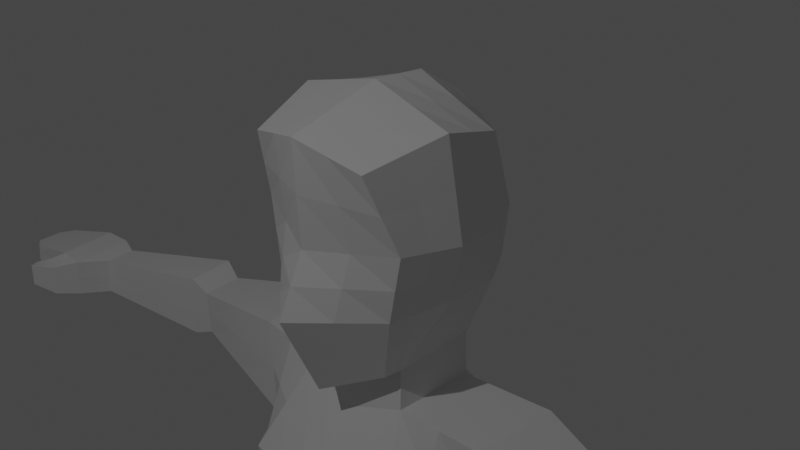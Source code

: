 # Source: Main_Character.blend  (saved by Blender 2.81.16; exported with 4.5.12 LTS)
import bpy
from mathutils import Matrix  # noqa: F401  (used for matrix-valued properties, if any)

bpy.ops.wm.read_factory_settings(use_empty=True)
scene = bpy.context.scene
scene.name = 'Scene'

# ---- collections
col_collection = bpy.data.collections.new('Collection'); scene.collection.children.link(col_collection)

# ---- materials (node trees are filled in below, after node groups)
mat_material = bpy.data.materials.new('Material')
mat_material.alpha_threshold = 0.0
mat_material.use_transparent_shadow = False
mat_material.line_color = (0.0, 0.0, 0.0, 1.0)

# ---- material node trees
mat_material.use_nodes = True; mat_material.node_tree.nodes.clear()
_N = mat_material.node_tree.nodes; _L = mat_material.node_tree.links
n0 = _N.new('ShaderNodeOutputMaterial'); n0.name = 'Material Output'; n0.location = (300, 300)
n1 = _N.new('ShaderNodeBsdfPrincipled'); n1.name = 'Principled BSDF'; n1.location = (10, 300)
n1.distribution = 'GGX'
n1.subsurface_method = 'BURLEY'
n1.inputs[2].default_value = 0.4
n1.inputs[3].default_value = 1.45
n1.inputs[27].default_value = (0.0, 0.0, 0.0, 1.0)
n1.inputs[28].default_value = 1.0
_L.new(n1.outputs[0], n0.inputs[0])
n0.is_active_output = True

# ---- world
world_world = bpy.data.worlds.new('World'); scene.world = world_world
world_world.use_nodes = True; world_world.node_tree.nodes.clear()
_N = world_world.node_tree.nodes; _L = world_world.node_tree.links
n0 = _N.new('ShaderNodeOutputWorld'); n0.name = 'World Output'; n0.location = (300, 300)
n1 = _N.new('ShaderNodeBackground'); n1.name = 'Background'; n1.location = (10, 300)
n1.inputs[0].default_value = (0.05088, 0.05088, 0.05088, 1.0)
_L.new(n1.outputs[0], n0.inputs[0])
n0.is_active_output = True
world_world.color = (0.05088, 0.05088, 0.05088)
world_world.use_sun_shadow = False
world_world.sun_shadow_jitter_overblur = 0.0

# ---- cameras
cam_camera = bpy.data.cameras.new('Camera')
cam_camera.clip_end = 100.0
cam_camera.ortho_scale = 7.314

# ---- lights
light_light = bpy.data.lights.new('Light', 'POINT')
light_light.transmission_factor = 0.0
light_light.energy = 1000.0
light_light.shadow_soft_size = 0.1
light_light.shadow_maximum_resolution = 0.006
light_light.use_absolute_resolution = True

# ---- meshes
me_cube = bpy.data.meshes.new('Cube')
me_cube.from_pydata([(0.6137, 0.7224, 0.9344), (0.5107, 0.5324, -1.086), (0.747, -1.151, 1.064), (0.5875, -0.7529, -1.287), (0.0, 0.6591, -1.136), (0.0, -1.32, 1.254), (0.0, -1.115, -1.551), (0.0, 0.824, 1.192), (0.7899, 0.7757, 0.1968), (0.7334, 0.7594, -0.3889), (0.954, -0.8786, 0.2351), (0.8245, -0.8983, -0.4992), (0.0, 1.039, 0.2049), (0.0, 1.002, -0.42), (0.0, -1.263, 0.09861), (0.0, -1.564, -0.5772), (0.9439, 0.3269, 1.14), (0.9872, -0.3239, 1.302), (0.5818, -0.5263, -1.312), (0.654, 0.3426, -1.2), (0.0, 0.4808, -1.248), (0.0, -0.7048, -1.467), (0.0, 0.2928, 1.522), (0.0, -0.3045, 1.562), (1.034, 0.2882, -0.3843), (1.034, -0.3045, -0.4102), (1.091, 0.2882, 0.1922), (1.173, -0.3045, 0.2351), (0.6723, -0.6154, -1.705), (0.7446, 0.264, -1.633), (0.0, 0.6429, -1.707), (0.0, -0.794, -1.9), (1.009, -1.213, -2.771), (0.7406, 0.9237, -2.336), (0.0, 0.8216, -2.257), (0.0, -1.372, -2.697), (1.648, -0.5024, -1.745), (1.735, 0.4613, -1.684), (1.421, -0.6266, -2.814), (1.539, 0.5046, -2.9), (0.6292, -0.8222, -5.642), (0.577, 0.7476, -5.642), (0.0, 0.8224, -5.901), (0.0, -0.919, -5.916), (1.206, -0.6202, -5.462), (1.229, 0.5111, -5.462), (1.501, 0.5068, -3.789), (0.7812, 0.8299, -3.789), (0.0, 0.7303, -3.773), (1.458, -0.6245, -3.789), (0.0, -1.325, -3.789), (0.8266, -1.155, -3.789), (5.352, -0.5109, -2.391), (5.384, -0.1313, -2.378), (5.338, -0.5524, -2.855), (5.327, -0.1824, -2.784), (3.293, 0.2608, -2.721), (3.243, -0.2814, -2.692), (3.342, 0.24, -2.136), (3.322, -0.262, -2.162), (3.599, 0.3392, -2.869), (3.645, 0.3258, -2.031), (3.597, -0.2736, -2.066), (3.558, -0.3112, -2.834), (0.5774, -0.9244, -6.78), (0.3951, 1.031, -6.703), (0.0, 1.031, -6.682), (0.0, -0.9227, -6.78), (1.403, -0.6477, -6.53), (1.437, 0.782, -6.476), (0.1142, -0.8792, -7.341), (0.1138, 1.028, -7.131), (0.0, 0.9867, -7.07), (0.0, -0.8906, -7.301), (1.448, -0.647, -7.144), (1.482, 0.7826, -7.09), (0.7136, -0.4651, -11.8), (0.7089, 0.4891, -11.69), (1.558, -0.3387, -11.83), (1.529, 0.3736, -11.7), (0.4256, 0.6592, -9.166), (0.4438, -0.5993, -8.716), (1.4, -0.5171, -8.716), (1.427, 0.4612, -9.179), (0.4445, 0.6615, -9.47), (1.487, 0.5227, -9.486), (0.6093, -0.6763, -9.453), (1.298, -0.6111, -9.453), (0.6655, -0.5274, -12.45), (0.753, 0.6963, -12.41), (1.649, -0.3719, -12.42), (1.529, 0.587, -12.42), (0.6751, -1.037, -11.67), (1.544, -0.9168, -11.68), (0.618, -1.128, -12.44), (1.649, -0.9815, -12.43), (0.7244, -1.593, -11.86), (1.462, -1.498, -11.88), (0.5997, -1.739, -12.44), (1.621, -1.602, -12.43), (0.6828, -0.5504, -12.1), (1.606, -0.4713, -12.09), (0.7337, 0.4766, -11.93), (1.532, 0.3643, -11.94), (0.6239, -1.202, -12.02), (1.599, -1.065, -12.04), (0.6381, -1.78, -12.08), (1.539, -1.656, -12.09), (5.536, -0.8936, -2.349), (5.626, -0.0716, -2.335), (5.54, -0.9202, -2.834), (5.619, -0.04321, -2.803), (5.891, -0.8959, -2.338), (5.997, -0.1157, -2.326), (5.897, -0.8959, -2.748), (5.935, -0.0993, -2.683), (6.729, -0.882, -2.527), (6.782, -0.2749, -2.521), (6.718, -0.9055, -2.76), (6.777, -0.2538, -2.724), (5.72, -1.175, -2.402), (5.719, -1.183, -2.805), (5.994, -1.046, -2.4), (6.022, -1.054, -2.817), (6.082, -1.32, -2.454), (6.081, -1.325, -2.748), (6.178, -1.194, -2.482), (6.219, -1.184, -2.728), (6.956, -0.7638, -2.583), (6.985, -0.4315, -2.579), (6.95, -0.7767, -2.71), (6.953, -0.3418, -2.69), (0.622, 0.6459, -0.7376), (0.706, -0.8256, -0.8933), (0.8671, -0.7373, 1.183), (0.2938, -0.9337, -1.419), (0.3068, 0.7732, 1.063), (0.5824, 0.4375, -1.143), (0.2554, 0.5957, -1.111), (0.3735, -1.236, 1.159), (0.0, 0.8303, -0.7779), (0.0, -0.9097, -1.509), (0.0, -1.339, -1.064), (0.0, -0.8125, 1.408), (0.7018, 0.749, 0.5656), (0.7616, 0.7675, -0.09606), (0.8505, -1.015, 0.6494), (0.8892, -0.8885, -0.1321), (0.0, 0.9316, 0.6985), (0.0, 1.02, -0.1076), (0.0, -1.292, 0.6765), (0.0, -1.414, -0.2393), (0.4123, -1.231, -0.5382), (0.477, -1.071, 0.1668), (0.3667, 0.8805, -0.4045), (0.3949, 0.9074, 0.2009), (0.9294, -0.6014, -0.4547), (1.063, -0.5916, 0.2351), (0.7788, 0.5246, 1.037), (0.9656, 0.001476, 1.221), (0.5847, -0.6396, -1.3), (0.6179, -0.09186, -1.256), (0.0, 0.5699, -1.192), (0.6271, -0.5709, -1.508), (0.0, 0.5584, 1.357), (0.0, -0.00586, 1.542), (0.8838, 0.5238, -0.3866), (1.034, -0.008138, -0.3973), (0.9403, 0.532, 0.1945), (1.132, -0.008138, 0.2136), (1.062, 0.2882, -0.09606), (1.103, -0.3045, -0.08756), (0.8441, 0.3154, -0.7922), (0.808, -0.4154, -0.8612), (0.472, 0.3098, 1.331), (0.4936, -0.3142, 1.432), (1.017, 0.3076, 0.6659), (1.08, -0.3142, 0.7688), (0.327, 0.4117, -1.224), (0.2909, -0.6156, -1.39), (0.7084, -0.1757, -1.669), (0.3723, 0.4535, -1.67), (0.3362, -0.7047, -1.802), (0.6993, 0.3033, -1.416), (0.0, 0.5619, -1.478), (0.0, -0.7494, -1.684), (1.365, 0.5089, -4.625), (0.3703, 0.8726, -2.296), (0.5045, -1.293, -2.734), (0.7426, 0.5939, -1.984), (0.0, 0.7323, -1.982), (0.8407, -0.9145, -2.238), (0.0, -1.083, -2.299), (1.691, -0.02055, -1.715), (1.48, -0.061, -2.857), (1.637, 0.483, -2.292), (1.534, -0.5645, -2.279), (1.215, -0.9201, -2.793), (1.16, -0.5589, -1.725), (1.24, 0.3627, -1.659), (1.14, 0.7142, -2.618), (0.6033, -0.8733, -6.211), (1.333, 0.6465, -5.969), (0.2885, 0.785, -5.771), (0.3146, -0.8706, -5.779), (1.218, -0.05459, -5.462), (0.9175, -0.7212, -5.552), (0.9033, 0.6293, -5.552), (0.7609, 0.8768, -3.062), (0.0, 0.7759, -3.015), (1.332, -0.6224, -4.625), (0.0, -1.122, -4.852), (0.9178, -1.184, -3.28), (1.52, 0.5057, -3.344), (0.6791, 0.7888, -4.715), (0.0, 0.7764, -4.837), (1.439, -0.6256, -3.301), (0.0, -1.348, -3.243), (0.7279, -0.9888, -4.715), (1.143, -0.8899, -3.789), (0.4133, -1.24, -3.789), (1.479, -0.05883, -3.789), (1.141, 0.6684, -3.789), (0.3906, 0.7801, -3.781), (5.368, -0.3211, -2.384), (5.332, -0.3674, -2.819), (5.355, -0.1568, -2.581), (5.345, -0.5316, -2.623), (4.463, 0.07839, -2.826), (2.332, -0.454, -2.753), (4.514, 0.09726, -2.204), (4.474, -0.3923, -2.228), (2.416, 0.3827, -2.81), (3.401, -0.2963, -2.763), (2.538, 0.3507, -1.91), (2.485, -0.3822, -1.953), (3.283, -0.2717, -2.427), (3.332, -0.01099, -2.149), (3.318, 0.2504, -2.428), (3.268, -0.01031, -2.706), (3.446, 0.3, -2.795), (3.493, 0.2829, -2.083), (3.459, -0.2678, -2.114), (4.448, -0.4318, -2.844), (3.577, -0.2924, -2.45), (3.621, 0.0261, -2.048), (3.622, 0.3325, -2.45), (3.578, 0.01396, -2.851), (0.2545, 1.029, -6.917), (1.46, 0.7823, -6.783), (0.1975, 1.031, -6.692), (0.2887, -0.9235, -6.78), (1.42, 0.06717, -6.503), (0.9902, -0.786, -6.655), (0.9162, 0.9064, -6.589), (1.304, -0.6339, -5.996), (0.0, -0.9209, -6.348), (0.4861, 0.8892, -6.172), (0.0, 0.9267, -6.291), (0.114, 0.07422, -7.236), (0.0, 0.04808, -7.186), (0.05692, 1.007, -7.1), (0.05712, -0.8849, -7.321), (1.465, 0.0678, -7.117), (0.7812, -0.7631, -7.243), (0.7981, 0.9051, -7.11), (0.0, 1.009, -6.876), (0.3458, -0.9018, -7.06), (1.426, -0.6473, -6.837), (0.0, -0.9066, -7.04), (0.7112, 0.01201, -11.75), (1.544, 0.01744, -11.76), (1.136, -0.4019, -11.82), (1.119, 0.4314, -11.7), (0.5767, 0.5753, -10.58), (0.279, -0.7393, -8.028), (1.424, -0.5821, -7.93), (1.508, 0.4482, -10.59), (0.2697, 0.8434, -8.148), (0.5266, -0.6378, -9.085), (1.349, -0.5641, -9.085), (1.455, 0.6219, -8.135), (1.414, -0.02796, -8.948), (0.9263, 0.5602, -9.173), (0.9221, -0.5582, -8.716), (0.4347, 0.02995, -8.941), (0.435, 0.6604, -9.318), (1.457, 0.4919, -9.333), (0.6615, -0.5707, -10.63), (1.428, -0.4749, -10.64), (1.392, -0.04418, -9.469), (0.9658, 0.5921, -9.478), (0.9535, -0.6437, -9.453), (0.5269, -0.007387, -9.462), (0.7093, 0.08444, -12.43), (1.589, 0.1076, -12.42), (1.157, -0.4496, -12.44), (1.141, 0.6416, -12.42), (0.6742, -0.5389, -12.28), (1.582, -0.405, -11.96), (0.7433, 0.5864, -12.17), (1.53, 0.4757, -12.18), (1.11, -0.9768, -11.68), (1.134, -1.055, -12.43), (0.6209, -1.165, -12.23), (1.572, -0.9909, -11.86), (0.6944, -0.751, -11.74), (1.551, -0.6277, -11.75), (1.649, -0.6767, -12.42), (0.6418, -0.8275, -12.45), (1.093, -1.546, -11.87), (1.11, -1.67, -12.43), (0.6189, -1.76, -12.26), (1.501, -1.577, -11.98), (1.503, -1.207, -11.78), (1.635, -1.292, -12.43), (0.6088, -1.433, -12.44), (0.6998, -1.315, -11.76), (0.6982, -0.5078, -11.95), (1.628, -0.4216, -12.25), (0.7213, 0.4829, -11.81), (1.53, 0.3689, -11.82), (0.6495, -1.12, -11.85), (1.624, -1.023, -12.23), (0.6813, -1.687, -11.97), (1.58, -1.629, -12.26), (0.631, -1.491, -12.05), (1.089, -1.718, -12.08), (0.6533, -0.8763, -12.06), (1.603, -0.7682, -12.06), (1.569, -1.361, -12.06), (1.569, -0.05353, -12.01), (1.133, 0.4205, -11.94), (0.7082, -0.03689, -12.02), (5.581, -0.4826, -2.342), (5.58, -0.4817, -2.818), (5.622, -0.05741, -2.569), (5.538, -0.9069, -2.591), (5.505, -0.1015, -2.356), (5.473, -0.1128, -2.793), (5.444, -0.7022, -2.37), (5.439, -0.7363, -2.844), (5.944, -0.5058, -2.332), (5.916, -0.4976, -2.716), (5.966, -0.1075, -2.505), (5.894, -0.8959, -2.543), (5.811, -0.09364, -2.331), (5.777, -0.07126, -2.743), (5.713, -0.8947, -2.343), (5.719, -0.908, -2.791), (6.755, -0.5785, -2.524), (6.748, -0.5797, -2.742), (6.779, -0.2644, -2.622), (6.724, -0.8938, -2.643), (6.308, -0.9007, -2.754), (6.31, -0.8889, -2.433), (6.356, -0.1766, -2.704), (6.389, -0.1953, -2.423), (5.72, -1.179, -2.603), (6.008, -1.05, -2.609), (5.857, -1.111, -2.401), (5.871, -1.118, -2.811), (5.959, -0.9751, -2.783), (5.63, -1.051, -2.819), (5.942, -0.9711, -2.369), (5.628, -1.034, -2.375), (6.082, -1.322, -2.601), (6.199, -1.189, -2.605), (6.13, -1.257, -2.468), (6.15, -1.255, -2.738), (5.901, -1.247, -2.428), (6.086, -1.12, -2.441), (5.9, -1.254, -2.776), (6.12, -1.119, -2.773), (6.97, -0.5976, -2.581), (6.951, -0.5593, -2.7), (6.969, -0.3866, -2.635), (6.953, -0.7702, -2.646), (6.883, -0.3532, -2.55), (6.865, -0.2978, -2.707), (6.842, -0.8229, -2.555), (6.834, -0.8411, -2.735), (6.849, -0.5695, -2.721), (6.838, -0.832, -2.645), (6.863, -0.5881, -2.552), (6.961, -0.5784, -2.641), (6.103, -1.12, -2.607), (6.01, -1.187, -2.774), (5.901, -1.251, -2.602), (6.14, -1.256, -2.603), (5.785, -1.003, -2.372), (5.629, -1.043, -2.597), (5.951, -0.9731, -2.576), (5.993, -1.184, -2.435), (6.35, -0.5421, -2.428), (6.373, -0.1859, -2.564), (6.332, -0.5386, -2.729), (6.874, -0.3255, -2.629), (5.748, -0.4896, -2.767), (5.795, -1.013, -2.801), (5.762, -0.4942, -2.337), (6.309, -0.8948, -2.593), (5.456, -0.4245, -2.819), (5.441, -0.7193, -2.607), (5.474, -0.4019, -2.363), (5.794, -0.08245, -2.537), (0.7097, -0.01244, -11.88), (1.126, 0.4259, -11.82), (1.556, -0.01804, -11.89), (1.602, -1.326, -12.24), (1.626, -0.7225, -12.24), (0.6739, -0.8136, -11.9), (1.091, -1.632, -11.98), (0.6654, -1.403, -11.91), (1.101, -1.261, -11.77), (0.6199, -1.462, -12.25), (1.122, -1.362, -12.43), (1.1, -1.694, -12.26), (1.146, -0.7521, -12.43), (0.6475, -0.8519, -12.25), (1.577, -0.698, -11.91), (1.536, -1.284, -11.92), (1.579, 0.02701, -12.22), (1.137, 0.5311, -12.18), (0.7087, 0.02378, -12.22), (1.149, 0.096, -12.43), (0.4808, 0.01128, -9.201), (0.9378, -0.6009, -9.085), (0.9461, 0.5761, -9.325), (1.403, -0.03607, -9.209), (0.2744, 0.05209, -8.088), (0.8517, -0.6607, -7.979), (0.8622, 0.7327, -8.141), (1.44, 0.01992, -8.032), (1.468, -0.01337, -10.62), (1.042, 0.5117, -10.59), (1.045, -0.5228, -10.63), (1.123, -0.6894, -11.75), (1.443, 0.06748, -6.81), (0.8572, 0.9058, -6.85), (0.1729, -0.9042, -7.05), (0.6191, 0.002314, -10.6), (0.05702, 0.06115, -7.211), (0.243, 0.908, -6.232), (1.319, 0.00629, -5.983), (0.9097, 0.7679, -6.071), (0.1272, 1.019, -6.896), (0.8857, -0.7746, -6.949), (3.423, 0.001829, -2.779), (3.47, 0.2915, -2.439), (3.476, 0.007555, -2.099), (3.43, -0.2821, -2.438), (2.374, -0.03565, -2.782), (2.477, 0.3667, -2.36), (2.512, -0.01577, -1.932), (2.408, -0.4181, -2.353), (4.461, -0.412, -2.536), (4.494, -0.1475, -2.216), (4.489, 0.08783, -2.515), (5.489, -0.1071, -2.575), (0.3804, 0.8264, -3.039), (1.14, 0.6913, -3.203), (1.48, -0.05991, -3.323), (0.4589, -1.266, -3.261), (1.179, -0.905, -3.291), (1.03, -0.8056, -4.67), (0.364, -1.055, -4.784), (1.349, -0.05671, -4.625), (0.9539, -0.7536, -6.104), (0.3017, -0.8971, -6.279), (1.2, -0.09813, -1.692), (1.022, 0.6489, -4.67), (1.19, 0.5384, -2.138), (4.455, -0.1767, -2.835), (0.4203, -0.9987, -2.268), (1.187, -0.7395, -2.259), (0.3396, 0.7826, -4.776), (0.3135, -0.6601, -1.596), (0.6632, -0.1338, -1.462), (0.3713, 0.6631, -1.983), (0.3496, 0.4326, -1.447), (0.2912, 0.5037, -1.167), (1.049, -0.003331, 0.7173), (0.8595, 0.5283, 0.6157), (0.4828, -0.002192, 1.382), (0.3894, 0.5415, 1.197), (0.826, -0.05, -0.8267), (0.7331, 0.4807, -0.7649), (1.083, -0.008138, -0.09181), (0.912, 0.5279, -0.09606), (0.9963, -0.5965, -0.1098), (0.757, -0.6205, -0.8772), (0.3808, 0.8939, -0.1018), (0.311, 0.7381, -0.7577), (0.4446, -1.151, -0.1857), (0.353, -1.083, -0.9788), (0.4335, -0.7749, 1.296), (0.4252, -1.153, 0.6629), (0.3509, 0.8403, 0.632), (0.9652, -0.6644, 0.7091), (0.2923, -0.7746, -1.405)], [], [(500, 160, 3, 135), (499, 134, 2, 146), (498, 136, 0, 144), (497, 139, 5, 150), (496, 143, 5, 139), (495, 152, 15, 142), (494, 153, 14, 151), (493, 154, 9, 132), (492, 155, 8, 145), (491, 156, 11, 133), (490, 157, 10, 147), (489, 168, 26, 170), (488, 169, 27, 171), (487, 166, 24, 172), (486, 167, 25, 173), (485, 164, 22, 174), (484, 165, 23, 175), (483, 158, 16, 176), (482, 159, 17, 177), (481, 137, 19, 178), (480, 183, 29, 181), (479, 189, 33, 187), (478, 163, 28, 180), (477, 185, 31, 182), (476, 214, 41, 203), (475, 197, 38, 196), (474, 192, 35, 188), (473, 228, 55, 225), (472, 199, 37, 195), (471, 186, 45, 207), (470, 198, 36, 193), (469, 256, 67, 251), (468, 201, 64, 253), (467, 210, 44, 205), (466, 211, 43, 204), (465, 218, 40, 206), (464, 212, 51, 219), (463, 217, 50, 220), (462, 216, 49, 221), (461, 213, 46, 222), (460, 208, 47, 223), (459, 338, 109, 336), (458, 230, 53, 226), (457, 231, 52, 224), (456, 243, 54, 227), (455, 229, 57, 236), (454, 235, 59, 237), (453, 234, 58, 238), (452, 232, 56, 239), (451, 233, 63, 244), (450, 242, 62, 245), (449, 241, 61, 246), (448, 240, 60, 247), (447, 267, 70, 264), (446, 248, 71, 261), (445, 202, 69, 254), (444, 255, 68, 252), (443, 257, 65, 250), (442, 259, 70, 262), (441, 274, 77, 270), (440, 269, 73, 262), (439, 249, 75, 265), (438, 268, 74, 263), (437, 306, 92, 302), (436, 288, 76, 272), (435, 277, 79, 273), (434, 289, 78, 271), (433, 276, 82, 282), (432, 281, 83, 283), (431, 275, 81, 284), (430, 278, 80, 285), (429, 280, 87, 290), (428, 287, 85, 291), (427, 279, 86, 292), (426, 286, 84, 293), (425, 297, 91, 295), (424, 300, 89, 294), (423, 301, 91, 297), (422, 319, 90, 295), (421, 314, 97, 313), (420, 307, 93, 305), (419, 309, 94, 304), (418, 308, 95, 303), (417, 312, 98, 311), (416, 315, 99, 311), (415, 316, 98, 312), (414, 317, 96, 310), (413, 326, 106, 324), (412, 324, 106, 327), (411, 328, 104, 322), (410, 329, 105, 323), (409, 330, 107, 325), (408, 299, 101, 331), (407, 321, 103, 332), (406, 320, 102, 333), (405, 346, 113, 344), (404, 340, 108, 334), (403, 341, 110, 337), (402, 339, 111, 335), (401, 354, 118, 353), (400, 348, 112, 342), (399, 362, 123, 361), (398, 347, 115, 343), (397, 378, 129, 376), (396, 356, 119, 351), (395, 357, 117, 352), (394, 355, 116, 350), (393, 370, 124, 368), (392, 364, 122, 359), (391, 363, 121, 358), (390, 365, 120, 360), (389, 369, 127, 367), (388, 372, 125, 366), (387, 373, 127, 369), (386, 371, 126, 367), (385, 377, 130, 375), (384, 380, 128, 374), (383, 381, 130, 377), (382, 379, 131, 375), (381, 382, 375, 130), (118, 351, 382, 381), (351, 119, 379, 382), (380, 383, 377, 128), (116, 353, 383, 380), (353, 118, 381, 383), (378, 384, 374, 129), (117, 350, 384, 378), (350, 116, 380, 384), (376, 385, 375, 131), (129, 374, 385, 376), (374, 128, 377, 385), (373, 386, 367, 127), (123, 359, 386, 373), (359, 122, 371, 386), (372, 387, 369, 125), (121, 361, 387, 372), (361, 123, 373, 387), (370, 388, 366, 124), (120, 358, 388, 370), (358, 121, 372, 388), (368, 389, 367, 126), (124, 366, 389, 368), (366, 125, 369, 389), (364, 390, 360, 122), (112, 348, 390, 364), (348, 108, 365, 390), (365, 391, 358, 120), (108, 337, 391, 365), (337, 110, 363, 391), (362, 392, 359, 123), (114, 345, 392, 362), (345, 112, 364, 392), (371, 393, 368, 126), (122, 360, 393, 371), (360, 120, 370, 393), (357, 394, 350, 117), (113, 342, 394, 357), (342, 112, 355, 394), (356, 395, 352, 119), (115, 344, 395, 356), (344, 113, 357, 395), (354, 396, 351, 118), (114, 343, 396, 354), (343, 115, 356, 396), (379, 397, 376, 131), (119, 352, 397, 379), (352, 117, 378, 397), (349, 398, 343, 114), (110, 335, 398, 349), (335, 111, 347, 398), (363, 399, 361, 121), (110, 349, 399, 363), (349, 114, 362, 399), (346, 400, 342, 113), (109, 334, 400, 346), (334, 108, 348, 400), (355, 401, 353, 116), (112, 345, 401, 355), (345, 114, 354, 401), (341, 402, 335, 110), (54, 225, 402, 341), (225, 55, 339, 402), (340, 403, 337, 108), (52, 227, 403, 340), (227, 54, 341, 403), (338, 404, 334, 109), (53, 224, 404, 338), (224, 52, 340, 404), (347, 405, 344, 115), (111, 336, 405, 347), (336, 109, 346, 405), (318, 406, 333, 100), (76, 270, 406, 318), (270, 77, 320, 406), (320, 407, 332, 102), (77, 273, 407, 320), (273, 79, 321, 407), (321, 408, 331, 103), (79, 271, 408, 321), (271, 78, 299, 408), (315, 409, 325, 99), (95, 323, 409, 315), (323, 105, 330, 409), (308, 410, 323, 95), (90, 319, 410, 308), (319, 101, 329, 410), (306, 411, 322, 92), (76, 318, 411, 306), (318, 100, 328, 411), (313, 412, 327, 107), (97, 310, 412, 313), (310, 96, 324, 412), (317, 413, 324, 96), (92, 322, 413, 317), (322, 104, 326, 413), (314, 414, 310, 97), (93, 302, 414, 314), (302, 92, 317, 414), (326, 415, 312, 106), (104, 304, 415, 326), (304, 94, 316, 415), (316, 416, 311, 98), (94, 303, 416, 316), (303, 95, 315, 416), (325, 417, 311, 99), (107, 327, 417, 325), (327, 106, 312, 417), (309, 418, 303, 94), (88, 296, 418, 309), (296, 90, 308, 418), (328, 419, 304, 104), (100, 298, 419, 328), (298, 88, 309, 419), (329, 420, 305, 105), (101, 299, 420, 329), (299, 78, 307, 420), (330, 421, 313, 107), (105, 305, 421, 330), (305, 93, 314, 421), (301, 422, 295, 91), (103, 331, 422, 301), (331, 101, 319, 422), (300, 423, 297, 89), (102, 332, 423, 300), (332, 103, 301, 423), (298, 424, 294, 88), (100, 333, 424, 298), (333, 102, 300, 424), (296, 425, 295, 90), (88, 294, 425, 296), (294, 89, 297, 425), (279, 426, 293, 86), (81, 285, 426, 279), (285, 80, 286, 426), (280, 427, 292, 87), (82, 284, 427, 280), (284, 81, 279, 427), (286, 428, 291, 84), (80, 283, 428, 286), (283, 83, 287, 428), (287, 429, 290, 85), (83, 282, 429, 287), (282, 82, 280, 429), (275, 430, 285, 81), (70, 259, 430, 275), (259, 71, 278, 430), (276, 431, 284, 82), (74, 264, 431, 276), (264, 70, 275, 431), (278, 432, 283, 80), (71, 265, 432, 278), (265, 75, 281, 432), (281, 433, 282, 83), (75, 263, 433, 281), (263, 74, 276, 433), (277, 434, 271, 79), (85, 290, 434, 277), (290, 87, 289, 434), (274, 435, 273, 77), (84, 291, 435, 274), (291, 85, 277, 435), (289, 436, 272, 78), (87, 292, 436, 289), (292, 86, 288, 436), (307, 437, 302, 93), (78, 272, 437, 307), (272, 76, 306, 437), (249, 438, 263, 75), (69, 252, 438, 249), (252, 68, 268, 438), (248, 439, 265, 71), (65, 254, 439, 248), (254, 69, 249, 439), (267, 440, 262, 70), (64, 251, 440, 267), (251, 67, 269, 440), (288, 441, 270, 76), (86, 293, 441, 288), (293, 84, 274, 441), (260, 442, 262, 73), (72, 261, 442, 260), (261, 71, 259, 442), (258, 443, 250, 66), (42, 203, 443, 258), (203, 41, 257, 443), (202, 444, 252, 69), (45, 205, 444, 202), (205, 44, 255, 444), (257, 445, 254, 65), (41, 207, 445, 257), (207, 45, 202, 445), (266, 446, 261, 72), (66, 250, 446, 266), (250, 65, 248, 446), (268, 447, 264, 74), (68, 253, 447, 268), (253, 64, 267, 447), (233, 448, 247, 63), (57, 239, 448, 233), (239, 56, 240, 448), (240, 449, 246, 60), (56, 238, 449, 240), (238, 58, 241, 449), (241, 450, 245, 61), (58, 237, 450, 241), (237, 59, 242, 450), (242, 451, 244, 62), (59, 236, 451, 242), (236, 57, 233, 451), (229, 452, 239, 57), (38, 194, 452, 229), (194, 39, 232, 452), (232, 453, 238, 56), (39, 195, 453, 232), (195, 37, 234, 453), (234, 454, 237, 58), (37, 193, 454, 234), (193, 36, 235, 454), (235, 455, 236, 59), (36, 196, 455, 235), (196, 38, 229, 455), (231, 456, 227, 52), (62, 244, 456, 231), (244, 63, 243, 456), (230, 457, 224, 53), (61, 245, 457, 230), (245, 62, 231, 457), (228, 458, 226, 55), (60, 246, 458, 228), (246, 61, 230, 458), (339, 459, 336, 111), (55, 226, 459, 339), (226, 53, 338, 459), (209, 460, 223, 48), (34, 187, 460, 209), (187, 33, 208, 460), (208, 461, 222, 47), (33, 200, 461, 208), (200, 39, 213, 461), (213, 462, 221, 46), (39, 194, 462, 213), (194, 38, 216, 462), (212, 463, 220, 51), (32, 188, 463, 212), (188, 35, 217, 463), (216, 464, 219, 49), (38, 197, 464, 216), (197, 32, 212, 464), (210, 465, 206, 44), (49, 219, 465, 210), (219, 51, 218, 465), (218, 466, 204, 40), (51, 220, 466, 218), (220, 50, 211, 466), (186, 467, 205, 45), (46, 221, 467, 186), (221, 49, 210, 467), (255, 468, 253, 68), (44, 206, 468, 255), (206, 40, 201, 468), (201, 469, 251, 64), (40, 204, 469, 201), (204, 43, 256, 469), (199, 470, 193, 37), (29, 180, 470, 199), (180, 28, 198, 470), (214, 471, 207, 41), (47, 222, 471, 214), (222, 46, 186, 471), (200, 472, 195, 39), (33, 189, 472, 200), (189, 29, 199, 472), (243, 473, 225, 54), (63, 247, 473, 243), (247, 60, 228, 473), (191, 474, 188, 32), (28, 182, 474, 191), (182, 31, 192, 474), (198, 475, 196, 36), (28, 191, 475, 198), (191, 32, 197, 475), (215, 476, 203, 42), (48, 223, 476, 215), (223, 47, 214, 476), (163, 477, 182, 28), (18, 179, 477, 163), (179, 21, 185, 477), (183, 478, 180, 29), (19, 161, 478, 183), (161, 18, 163, 478), (190, 479, 187, 34), (30, 181, 479, 190), (181, 29, 189, 479), (184, 480, 181, 30), (20, 178, 480, 184), (178, 19, 183, 480), (162, 481, 178, 20), (4, 138, 481, 162), (138, 1, 137, 481), (169, 482, 177, 27), (26, 176, 482, 169), (176, 16, 159, 482), (168, 483, 176, 26), (8, 144, 483, 168), (144, 0, 158, 483), (159, 484, 175, 17), (16, 174, 484, 159), (174, 22, 165, 484), (158, 485, 174, 16), (0, 136, 485, 158), (136, 7, 164, 485), (161, 486, 173, 18), (19, 172, 486, 161), (172, 24, 167, 486), (137, 487, 172, 19), (1, 132, 487, 137), (132, 9, 166, 487), (167, 488, 171, 25), (24, 170, 488, 167), (170, 26, 169, 488), (166, 489, 170, 24), (9, 145, 489, 166), (145, 8, 168, 489), (156, 490, 147, 11), (25, 171, 490, 156), (171, 27, 157, 490), (160, 491, 133, 3), (18, 173, 491, 160), (173, 25, 156, 491), (154, 492, 145, 9), (13, 149, 492, 154), (149, 12, 155, 492), (138, 493, 132, 1), (4, 140, 493, 138), (140, 13, 154, 493), (152, 494, 151, 15), (11, 147, 494, 152), (147, 10, 153, 494), (135, 495, 142, 6), (3, 133, 495, 135), (133, 11, 152, 495), (134, 496, 139, 2), (17, 175, 496, 134), (175, 23, 143, 496), (153, 497, 150, 14), (10, 146, 497, 153), (146, 2, 139, 497), (155, 498, 144, 8), (12, 148, 498, 155), (148, 7, 136, 498), (157, 499, 146, 10), (27, 177, 499, 157), (177, 17, 134, 499), (141, 500, 135, 6), (21, 179, 500, 141), (179, 18, 160, 500)])
_uv = me_cube.uv_layers.new(name='UVMap')
_uv.uv.foreach_set('vector', [0.3125, 0.7083, 0.375, 0.7083, 0.375, 0.75, 0.3125, 0.75, 0.5715, 0.7083, 0.625, 0.7083, 0.625, 0.75, 0.5715, 0.75, 0.5715, 0.4375, 0.625, 0.4375, 0.625, 0.5, 0.5715, 0.5, 0.5715, 0.8125, 0.625, 0.8125, 0.625, 0.875, 0.5715, 0.875, 0.6875, 0.7083, 0.75, 0.7083, 0.75, 0.75, 0.6875, 0.75, 0.4167, 0.8125, 0.4583, 0.8125, 0.4583, 0.875, 0.4167, 0.875, 0.4881, 0.8125, 0.5179, 0.8125, 0.5179, 0.875, 0.4881, 0.875, 0.4167, 0.4375, 0.4583, 0.4375, 0.4583, 0.5, 0.4167, 0.5, 0.4881, 0.4375, 0.5179, 0.4375, 0.5179, 0.5, 0.4881, 0.5, 0.4167, 0.7083, 0.4583, 0.7083, 0.4583, 0.75, 0.4167, 0.75, 0.4881, 0.7083, 0.5179, 0.7083, 0.5179, 0.75, 0.4881, 0.75, 0.4881, 0.5417, 0.5179, 0.5417, 0.5179, 0.5833, 0.4881, 0.5833, 0.4881, 0.625, 0.5179, 0.625, 0.5179, 0.6667, 0.4881, 0.6667, 0.4167, 0.5417, 0.4583, 0.5417, 0.4583, 0.5833, 0.4167, 0.5833, 0.4167, 0.625, 0.4583, 0.625, 0.4583, 0.6667, 0.4167, 0.6667, 0.6875, 0.5417, 0.75, 0.5417, 0.75, 0.5833, 0.6875, 0.5833, 0.6875, 0.625, 0.75, 0.625, 0.75, 0.6667, 0.6875, 0.6667, 0.5715, 0.5417, 0.625, 0.5417, 0.625, 0.5833, 0.5715, 0.5833, 0.5715, 0.625, 0.625, 0.625, 0.625, 0.6667, 0.5715, 0.6667, 0.3125, 0.5417, 0.375, 0.5417, 0.375, 0.5833, 0.3125, 0.5833, 0.3125, 0.5833, 0.375, 0.5833, 0.375, 0.5833, 0.3125, 0.5833, 0.3125, 0.5833, 0.375, 0.5833, 0.375, 0.5833, 0.3125, 0.5833, 0.375, 0.625, 0.375, 0.6667, 0.375, 0.6667, 0.375, 0.625, 0.3125, 0.6667, 0.25, 0.6667, 0.25, 0.6667, 0.3125, 0.6667, 0.3125, 0.5833, 0.375, 0.5833, 0.375, 0.5833, 0.3125, 0.5833, 0.375, 0.6667, 0.375, 0.6667, 0.375, 0.6667, 0.375, 0.6667, 0.3125, 0.6667, 0.25, 0.6667, 0.25, 0.6667, 0.3125, 0.6667, 0.375, 0.625, 0.375, 0.5833, 0.375, 0.5833, 0.375, 0.625, 0.375, 0.5833, 0.375, 0.5833, 0.375, 0.5833, 0.375, 0.5833, 0.375, 0.5833, 0.375, 0.5833, 0.375, 0.5833, 0.375, 0.5833, 0.375, 0.625, 0.375, 0.6667, 0.375, 0.6667, 0.375, 0.625, 0.3125, 0.6667, 0.25, 0.6667, 0.25, 0.6667, 0.3125, 0.6667, 0.375, 0.6667, 0.375, 0.6667, 0.375, 0.6667, 0.375, 0.6667, 0.375, 0.625, 0.375, 0.6667, 0.375, 0.6667, 0.375, 0.625, 0.3125, 0.6667, 0.25, 0.6667, 0.25, 0.6667, 0.3125, 0.6667, 0.375, 0.6667, 0.375, 0.6667, 0.375, 0.6667, 0.375, 0.6667, 0.375, 0.6667, 0.375, 0.6667, 0.375, 0.6667, 0.375, 0.6667, 0.3125, 0.6667, 0.25, 0.6667, 0.25, 0.6667, 0.3125, 0.6667, 0.375, 0.625, 0.375, 0.6667, 0.375, 0.6667, 0.375, 0.625, 0.375, 0.5833, 0.375, 0.5833, 0.375, 0.5833, 0.375, 0.5833, 0.3125, 0.5833, 0.375, 0.5833, 0.375, 0.5833, 0.3125, 0.5833, 0.375, 0.5833, 0.375, 0.5833, 0.375, 0.5833, 0.375, 0.5833, 0.375, 0.5833, 0.375, 0.5833, 0.375, 0.5833, 0.375, 0.5833, 0.375, 0.625, 0.375, 0.6667, 0.375, 0.6667, 0.375, 0.625, 0.375, 0.6667, 0.375, 0.6667, 0.375, 0.6667, 0.375, 0.6667, 0.375, 0.6667, 0.375, 0.6667, 0.375, 0.6667, 0.375, 0.6667, 0.375, 0.625, 0.375, 0.6667, 0.375, 0.6667, 0.375, 0.625, 0.375, 0.5833, 0.375, 0.5833, 0.375, 0.5833, 0.375, 0.5833, 0.375, 0.625, 0.375, 0.5833, 0.375, 0.5833, 0.375, 0.625, 0.375, 0.6667, 0.375, 0.6667, 0.375, 0.6667, 0.375, 0.6667, 0.375, 0.625, 0.375, 0.6667, 0.375, 0.6667, 0.375, 0.625, 0.375, 0.5833, 0.375, 0.5833, 0.375, 0.5833, 0.375, 0.5833, 0.375, 0.625, 0.375, 0.5833, 0.375, 0.5833, 0.375, 0.625, 0.3478, 0.6667, 0.3206, 0.6667, 0.2661, 0.6667, 0.3206, 0.6667, 0.2853, 0.5833, 0.3206, 0.5833, 0.2661, 0.5833, 0.2581, 0.5833, 0.375, 0.5833, 0.375, 0.5833, 0.375, 0.5833, 0.375, 0.5833, 0.375, 0.625, 0.375, 0.6667, 0.375, 0.6667, 0.375, 0.625, 0.3125, 0.5833, 0.375, 0.5833, 0.375, 0.5833, 0.3125, 0.5833, 0.2581, 0.625, 0.2661, 0.625, 0.2661, 0.6667, 0.2581, 0.6667, 0.2661, 0.625, 0.2661, 0.5833, 0.2661, 0.5833, 0.2661, 0.625, 0.2853, 0.6667, 0.25, 0.6667, 0.25, 0.6667, 0.2581, 0.6667, 0.3478, 0.5833, 0.375, 0.5833, 0.375, 0.5833, 0.3206, 0.5833, 0.375, 0.625, 0.375, 0.6667, 0.375, 0.6667, 0.375, 0.625, 0.3206, 0.6667, 0.2661, 0.6667, 0.2661, 0.6667, 0.3206, 0.6667, 0.3206, 0.6667, 0.2661, 0.6667, 0.2661, 0.6667, 0.3206, 0.6667, 0.3206, 0.5833, 0.375, 0.5833, 0.375, 0.5833, 0.3206, 0.5833, 0.375, 0.625, 0.375, 0.6667, 0.375, 0.6667, 0.375, 0.625, 0.375, 0.625, 0.375, 0.6667, 0.375, 0.6667, 0.375, 0.625, 0.3206, 0.5833, 0.375, 0.5833, 0.375, 0.5833, 0.3206, 0.5833, 0.3206, 0.6667, 0.2661, 0.6667, 0.2661, 0.6667, 0.3206, 0.6667, 0.2661, 0.625, 0.2661, 0.5833, 0.2661, 0.5833, 0.2661, 0.625, 0.375, 0.625, 0.375, 0.6667, 0.375, 0.6667, 0.375, 0.625, 0.3206, 0.5833, 0.375, 0.5833, 0.375, 0.5833, 0.3206, 0.5833, 0.3206, 0.6667, 0.2661, 0.6667, 0.2661, 0.6667, 0.3206, 0.6667, 0.2661, 0.625, 0.2661, 0.5833, 0.2661, 0.5833, 0.2661, 0.625, 0.3206, 0.625, 0.3206, 0.5833, 0.375, 0.5833, 0.375, 0.625, 0.2661, 0.625, 0.2661, 0.5833, 0.2661, 0.5833, 0.2661, 0.625, 0.3206, 0.5833, 0.375, 0.5833, 0.375, 0.5833, 0.3206, 0.5833, 0.375, 0.625, 0.375, 0.6667, 0.375, 0.6667, 0.375, 0.625, 0.375, 0.6667, 0.375, 0.6667, 0.375, 0.6667, 0.375, 0.6667, 0.375, 0.6667, 0.375, 0.6667, 0.375, 0.6667, 0.375, 0.6667, 0.2661, 0.6667, 0.2661, 0.6667, 0.2661, 0.6667, 0.2661, 0.6667, 0.3206, 0.6667, 0.375, 0.6667, 0.375, 0.6667, 0.3206, 0.6667, 0.3206, 0.6667, 0.2661, 0.6667, 0.2661, 0.6667, 0.3206, 0.6667, 0.3206, 0.6667, 0.375, 0.6667, 0.375, 0.6667, 0.3206, 0.6667, 0.2661, 0.6667, 0.2661, 0.6667, 0.2661, 0.6667, 0.2661, 0.6667, 0.3206, 0.6667, 0.2661, 0.6667, 0.2661, 0.6667, 0.3206, 0.6667, 0.2661, 0.6667, 0.2661, 0.6667, 0.2661, 0.6667, 0.2661, 0.6667, 0.3206, 0.6667, 0.2661, 0.6667, 0.2661, 0.6667, 0.3206, 0.6667, 0.2661, 0.6667, 0.2661, 0.6667, 0.2661, 0.6667, 0.2661, 0.6667, 0.375, 0.6667, 0.375, 0.6667, 0.375, 0.6667, 0.375, 0.6667, 0.375, 0.6667, 0.375, 0.6667, 0.375, 0.6667, 0.375, 0.6667, 0.375, 0.625, 0.375, 0.6667, 0.375, 0.6667, 0.375, 0.625, 0.3206, 0.5833, 0.375, 0.5833, 0.375, 0.5833, 0.3206, 0.5833, 0.2661, 0.625, 0.2661, 0.5833, 0.2661, 0.5833, 0.2661, 0.625, 0.375, 0.5833, 0.375, 0.5833, 0.375, 0.5833, 0.375, 0.5833, 0.375, 0.625, 0.375, 0.6667, 0.375, 0.6667, 0.375, 0.625, 0.375, 0.6667, 0.375, 0.6667, 0.375, 0.6667, 0.375, 0.6667, 0.375, 0.625, 0.375, 0.5833, 0.375, 0.5833, 0.375, 0.625, 0.375, 0.6667, 0.375, 0.6667, 0.375, 0.6667, 0.375, 0.6667, 0.375, 0.625, 0.375, 0.6667, 0.375, 0.6667, 0.375, 0.625, 0.375, 0.6667, 0.375, 0.6667, 0.375, 0.6667, 0.375, 0.6667, 0.375, 0.625, 0.375, 0.5833, 0.375, 0.5833, 0.375, 0.625, 0.375, 0.5833, 0.375, 0.5833, 0.375, 0.5833, 0.375, 0.5833, 0.375, 0.625, 0.375, 0.5833, 0.375, 0.5833, 0.375, 0.625, 0.375, 0.5833, 0.375, 0.5833, 0.375, 0.5833, 0.375, 0.5833, 0.375, 0.625, 0.375, 0.6667, 0.375, 0.6667, 0.375, 0.625, 0.375, 0.6667, 0.375, 0.6667, 0.375, 0.6667, 0.375, 0.6667, 0.375, 0.6667, 0.375, 0.6667, 0.375, 0.6667, 0.375, 0.6667, 0.375, 0.6667, 0.375, 0.6667, 0.375, 0.6667, 0.375, 0.6667, 0.375, 0.6667, 0.375, 0.6667, 0.375, 0.6667, 0.375, 0.6667, 0.375, 0.6667, 0.375, 0.6667, 0.375, 0.6667, 0.375, 0.6667, 0.375, 0.6667, 0.375, 0.6667, 0.375, 0.6667, 0.375, 0.6667, 0.375, 0.6667, 0.375, 0.6667, 0.375, 0.6667, 0.375, 0.6667, 0.375, 0.6667, 0.375, 0.6667, 0.375, 0.6667, 0.375, 0.6667, 0.375, 0.625, 0.375, 0.6667, 0.375, 0.6667, 0.375, 0.625, 0.375, 0.625, 0.375, 0.6667, 0.375, 0.6667, 0.375, 0.625, 0.375, 0.6667, 0.375, 0.6667, 0.375, 0.6667, 0.375, 0.6667, 0.375, 0.625, 0.375, 0.5833, 0.375, 0.5833, 0.375, 0.625, 0.375, 0.6667, 0.375, 0.625, 0.375, 0.625, 0.375, 0.6667, 0.375, 0.6667, 0.375, 0.625, 0.375, 0.625, 0.375, 0.6667, 0.375, 0.625, 0.375, 0.5833, 0.375, 0.5833, 0.375, 0.625, 0.375, 0.6667, 0.375, 0.6667, 0.375, 0.6667, 0.375, 0.6667, 0.375, 0.6667, 0.375, 0.6667, 0.375, 0.6667, 0.375, 0.6667, 0.375, 0.6667, 0.375, 0.6667, 0.375, 0.6667, 0.375, 0.6667, 0.375, 0.5833, 0.375, 0.625, 0.375, 0.625, 0.375, 0.5833, 0.375, 0.5833, 0.375, 0.625, 0.375, 0.625, 0.375, 0.5833, 0.375, 0.625, 0.375, 0.6667, 0.375, 0.6667, 0.375, 0.625, 0.375, 0.5833, 0.375, 0.625, 0.375, 0.625, 0.375, 0.5833, 0.375, 0.5833, 0.375, 0.625, 0.375, 0.625, 0.375, 0.5833, 0.375, 0.625, 0.375, 0.6667, 0.375, 0.6667, 0.375, 0.625, 0.375, 0.6667, 0.375, 0.6667, 0.375, 0.6667, 0.375, 0.6667, 0.375, 0.6667, 0.375, 0.6667, 0.375, 0.6667, 0.375, 0.6667, 0.375, 0.6667, 0.375, 0.6667, 0.375, 0.6667, 0.375, 0.6667, 0.375, 0.6667, 0.375, 0.6667, 0.375, 0.6667, 0.375, 0.6667, 0.375, 0.6667, 0.375, 0.6667, 0.375, 0.6667, 0.375, 0.6667, 0.375, 0.6667, 0.375, 0.6667, 0.375, 0.6667, 0.375, 0.6667, 0.375, 0.6667, 0.375, 0.6667, 0.375, 0.6667, 0.375, 0.6667, 0.375, 0.6667, 0.375, 0.6667, 0.375, 0.6667, 0.375, 0.6667, 0.375, 0.6667, 0.375, 0.6667, 0.375, 0.6667, 0.375, 0.6667, 0.375, 0.6667, 0.375, 0.6667, 0.375, 0.6667, 0.375, 0.6667, 0.375, 0.6667, 0.375, 0.6667, 0.375, 0.6667, 0.375, 0.6667, 0.375, 0.6667, 0.375, 0.6667, 0.375, 0.6667, 0.375, 0.6667, 0.375, 0.6667, 0.375, 0.6667, 0.375, 0.6667, 0.375, 0.6667, 0.375, 0.6667, 0.375, 0.6667, 0.375, 0.6667, 0.375, 0.6667, 0.375, 0.6667, 0.375, 0.6667, 0.375, 0.6667, 0.375, 0.6667, 0.375, 0.6667, 0.375, 0.6667, 0.375, 0.6667, 0.375, 0.6667, 0.375, 0.6667, 0.375, 0.6667, 0.375, 0.6667, 0.375, 0.6667, 0.375, 0.6667, 0.375, 0.6667, 0.375, 0.6667, 0.375, 0.6667, 0.375, 0.6667, 0.375, 0.6667, 0.375, 0.6667, 0.375, 0.6667, 0.375, 0.6667, 0.375, 0.6667, 0.375, 0.6667, 0.375, 0.6667, 0.375, 0.6667, 0.375, 0.6667, 0.375, 0.6667, 0.375, 0.6667, 0.375, 0.6667, 0.375, 0.6667, 0.375, 0.6667, 0.375, 0.6667, 0.375, 0.6667, 0.375, 0.6667, 0.375, 0.6667, 0.375, 0.6667, 0.375, 0.6667, 0.375, 0.6667, 0.375, 0.6667, 0.375, 0.6667, 0.375, 0.5833, 0.375, 0.625, 0.375, 0.625, 0.375, 0.5833, 0.375, 0.5833, 0.375, 0.625, 0.375, 0.625, 0.375, 0.5833, 0.375, 0.625, 0.375, 0.6667, 0.375, 0.6667, 0.375, 0.625, 0.375, 0.5833, 0.375, 0.5833, 0.375, 0.5833, 0.375, 0.5833, 0.375, 0.5833, 0.375, 0.5833, 0.375, 0.5833, 0.375, 0.5833, 0.375, 0.5833, 0.375, 0.5833, 0.375, 0.5833, 0.375, 0.5833, 0.375, 0.6667, 0.375, 0.625, 0.375, 0.625, 0.375, 0.6667, 0.375, 0.6667, 0.375, 0.625, 0.375, 0.625, 0.375, 0.6667, 0.375, 0.625, 0.375, 0.5833, 0.375, 0.5833, 0.375, 0.625, 0.375, 0.5833, 0.375, 0.5833, 0.375, 0.5833, 0.375, 0.5833, 0.375, 0.5833, 0.375, 0.5833, 0.375, 0.5833, 0.375, 0.5833, 0.375, 0.5833, 0.375, 0.5833, 0.375, 0.5833, 0.375, 0.5833, 0.375, 0.6667, 0.375, 0.625, 0.375, 0.625, 0.375, 0.6667, 0.375, 0.6667, 0.375, 0.625, 0.375, 0.625, 0.375, 0.6667, 0.375, 0.625, 0.375, 0.5833, 0.375, 0.5833, 0.375, 0.625, 0.375, 0.6667, 0.375, 0.6667, 0.375, 0.6667, 0.375, 0.6667, 0.375, 0.6667, 0.375, 0.6667, 0.375, 0.6667, 0.375, 0.6667, 0.375, 0.6667, 0.375, 0.6667, 0.375, 0.6667, 0.375, 0.6667, 0.375, 0.5833, 0.375, 0.625, 0.375, 0.625, 0.375, 0.5833, 0.375, 0.5833, 0.375, 0.625, 0.375, 0.625, 0.375, 0.5833, 0.375, 0.625, 0.375, 0.6667, 0.375, 0.6667, 0.375, 0.625, 0.375, 0.6667, 0.375, 0.6667, 0.375, 0.6667, 0.375, 0.6667, 0.375, 0.6667, 0.375, 0.6667, 0.375, 0.6667, 0.375, 0.6667, 0.375, 0.6667, 0.375, 0.6667, 0.375, 0.6667, 0.375, 0.6667, 0.375, 0.6667, 0.375, 0.625, 0.375, 0.625, 0.375, 0.6667, 0.375, 0.6667, 0.375, 0.625, 0.375, 0.625, 0.375, 0.6667, 0.375, 0.625, 0.375, 0.5833, 0.375, 0.5833, 0.375, 0.625, 0.375, 0.6667, 0.375, 0.6667, 0.375, 0.6667, 0.375, 0.6667, 0.375, 0.6667, 0.375, 0.6667, 0.375, 0.6667, 0.375, 0.6667, 0.375, 0.6667, 0.375, 0.6667, 0.375, 0.6667, 0.375, 0.6667, 0.375, 0.5833, 0.375, 0.625, 0.375, 0.625, 0.375, 0.5833, 0.375, 0.5833, 0.375, 0.625, 0.375, 0.625, 0.375, 0.5833, 0.375, 0.625, 0.375, 0.6667, 0.375, 0.6667, 0.375, 0.625, 0.375, 0.5833, 0.375, 0.5833, 0.375, 0.5833, 0.375, 0.5833, 0.375, 0.5833, 0.375, 0.5833, 0.375, 0.5833, 0.375, 0.5833, 0.375, 0.5833, 0.375, 0.5833, 0.375, 0.5833, 0.375, 0.5833, 0.2661, 0.6667, 0.2661, 0.625, 0.2661, 0.625, 0.2661, 0.6667, 0.2661, 0.6667, 0.2661, 0.625, 0.2661, 0.625, 0.2661, 0.6667, 0.2661, 0.625, 0.2661, 0.5833, 0.2661, 0.5833, 0.2661, 0.625, 0.2661, 0.5833, 0.3206, 0.5833, 0.3206, 0.5833, 0.2661, 0.5833, 0.2661, 0.5833, 0.3206, 0.5833, 0.3206, 0.5833, 0.2661, 0.5833, 0.3206, 0.5833, 0.375, 0.5833, 0.375, 0.5833, 0.3206, 0.5833, 0.375, 0.5833, 0.375, 0.625, 0.375, 0.625, 0.375, 0.5833, 0.375, 0.5833, 0.375, 0.625, 0.375, 0.625, 0.375, 0.5833, 0.375, 0.625, 0.375, 0.6667, 0.375, 0.6667, 0.375, 0.625, 0.375, 0.6667, 0.375, 0.6667, 0.375, 0.6667, 0.375, 0.6667, 0.375, 0.6667, 0.375, 0.6667, 0.375, 0.6667, 0.375, 0.6667, 0.375, 0.6667, 0.375, 0.6667, 0.375, 0.6667, 0.375, 0.6667, 0.375, 0.6667, 0.375, 0.6667, 0.375, 0.6667, 0.375, 0.6667, 0.375, 0.6667, 0.375, 0.6667, 0.375, 0.6667, 0.375, 0.6667, 0.375, 0.6667, 0.375, 0.6667, 0.375, 0.6667, 0.375, 0.6667, 0.2661, 0.6667, 0.2661, 0.6667, 0.2661, 0.6667, 0.2661, 0.6667, 0.2661, 0.6667, 0.2661, 0.6667, 0.2661, 0.6667, 0.2661, 0.6667, 0.2661, 0.6667, 0.2661, 0.6667, 0.2661, 0.6667, 0.2661, 0.6667, 0.375, 0.6667, 0.3206, 0.6667, 0.3206, 0.6667, 0.375, 0.6667, 0.375, 0.6667, 0.3206, 0.6667, 0.3206, 0.6667, 0.375, 0.6667, 0.3206, 0.6667, 0.2661, 0.6667, 0.2661, 0.6667, 0.3206, 0.6667, 0.2661, 0.6667, 0.2661, 0.6667, 0.2661, 0.6667, 0.2661, 0.6667, 0.2661, 0.6667, 0.2661, 0.6667, 0.2661, 0.6667, 0.2661, 0.6667, 0.2661, 0.6667, 0.2661, 0.6667, 0.2661, 0.6667, 0.2661, 0.6667, 0.375, 0.6667, 0.3206, 0.6667, 0.3206, 0.6667, 0.375, 0.6667, 0.375, 0.6667, 0.3206, 0.6667, 0.3206, 0.6667, 0.375, 0.6667, 0.3206, 0.6667, 0.2661, 0.6667, 0.2661, 0.6667, 0.3206, 0.6667, 0.2661, 0.6667, 0.2661, 0.6667, 0.2661, 0.6667, 0.2661, 0.6667, 0.2661, 0.6667, 0.2661, 0.6667, 0.2661, 0.6667, 0.2661, 0.6667, 0.2661, 0.6667, 0.2661, 0.6667, 0.2661, 0.6667, 0.2661, 0.6667, 0.2661, 0.6667, 0.3206, 0.6667, 0.3206, 0.6667, 0.2661, 0.6667, 0.2661, 0.6667, 0.3206, 0.6667, 0.3206, 0.6667, 0.2661, 0.6667, 0.3206, 0.6667, 0.375, 0.6667, 0.375, 0.6667, 0.3206, 0.6667, 0.375, 0.6667, 0.3206, 0.6667, 0.3206, 0.6667, 0.375, 0.6667, 0.375, 0.6667, 0.3206, 0.6667, 0.3206, 0.6667, 0.375, 0.6667, 0.3206, 0.6667, 0.2661, 0.6667, 0.2661, 0.6667, 0.3206, 0.6667, 0.2661, 0.6667, 0.3206, 0.6667, 0.3206, 0.6667, 0.2661, 0.6667, 0.2661, 0.6667, 0.3206, 0.6667, 0.3206, 0.6667, 0.2661, 0.6667, 0.3206, 0.6667, 0.375, 0.6667, 0.375, 0.6667, 0.3206, 0.6667, 0.2661, 0.6667, 0.2661, 0.6667, 0.2661, 0.6667, 0.2661, 0.6667, 0.2661, 0.6667, 0.2661, 0.6667, 0.2661, 0.6667, 0.2661, 0.6667, 0.2661, 0.6667, 0.2661, 0.6667, 0.2661, 0.6667, 0.2661, 0.6667, 0.375, 0.6667, 0.375, 0.6667, 0.375, 0.6667, 0.375, 0.6667, 0.375, 0.6667, 0.375, 0.6667, 0.375, 0.6667, 0.375, 0.6667, 0.375, 0.6667, 0.375, 0.6667, 0.375, 0.6667, 0.375, 0.6667, 0.375, 0.6667, 0.375, 0.6667, 0.375, 0.6667, 0.375, 0.6667, 0.375, 0.6667, 0.375, 0.6667, 0.375, 0.6667, 0.375, 0.6667, 0.375, 0.6667, 0.375, 0.6667, 0.375, 0.6667, 0.375, 0.6667, 0.375, 0.5833, 0.375, 0.625, 0.375, 0.625, 0.375, 0.5833, 0.375, 0.5833, 0.375, 0.625, 0.375, 0.625, 0.375, 0.5833, 0.375, 0.625, 0.375, 0.6667, 0.375, 0.6667, 0.375, 0.625, 0.2661, 0.5833, 0.3206, 0.5833, 0.3206, 0.5833, 0.2661, 0.5833, 0.2661, 0.5833, 0.3206, 0.5833, 0.3206, 0.5833, 0.2661, 0.5833, 0.3206, 0.5833, 0.375, 0.5833, 0.375, 0.5833, 0.3206, 0.5833, 0.2661, 0.6667, 0.2661, 0.625, 0.2661, 0.625, 0.2661, 0.6667, 0.2661, 0.6667, 0.2661, 0.625, 0.2661, 0.625, 0.2661, 0.6667, 0.2661, 0.625, 0.2661, 0.5833, 0.2661, 0.5833, 0.2661, 0.625, 0.3206, 0.6667, 0.3206, 0.625, 0.375, 0.625, 0.375, 0.6667, 0.2661, 0.6667, 0.2661, 0.625, 0.3206, 0.625, 0.3206, 0.6667, 0.2661, 0.625, 0.2661, 0.5833, 0.3206, 0.5833, 0.3206, 0.625, 0.2661, 0.6667, 0.2661, 0.625, 0.2661, 0.625, 0.2661, 0.6667, 0.2661, 0.6667, 0.2661, 0.625, 0.2661, 0.625, 0.2661, 0.6667, 0.2661, 0.625, 0.2661, 0.5833, 0.2661, 0.5833, 0.2661, 0.625, 0.375, 0.6667, 0.3206, 0.6667, 0.3206, 0.6667, 0.375, 0.6667, 0.375, 0.6667, 0.3206, 0.6667, 0.3206, 0.6667, 0.375, 0.6667, 0.3206, 0.6667, 0.2661, 0.6667, 0.2661, 0.6667, 0.3206, 0.6667, 0.2661, 0.5833, 0.3206, 0.5833, 0.3206, 0.5833, 0.2661, 0.5833, 0.2661, 0.5833, 0.3206, 0.5833, 0.3206, 0.5833, 0.2661, 0.5833, 0.3206, 0.5833, 0.375, 0.5833, 0.375, 0.5833, 0.3206, 0.5833, 0.375, 0.5833, 0.375, 0.625, 0.375, 0.625, 0.375, 0.5833, 0.375, 0.5833, 0.375, 0.625, 0.375, 0.625, 0.375, 0.5833, 0.375, 0.625, 0.375, 0.6667, 0.375, 0.6667, 0.375, 0.625, 0.2661, 0.6667, 0.2661, 0.625, 0.2661, 0.625, 0.2661, 0.6667, 0.2661, 0.6667, 0.2661, 0.625, 0.2661, 0.625, 0.2661, 0.6667, 0.2661, 0.625, 0.2661, 0.5833, 0.2661, 0.5833, 0.2661, 0.625, 0.375, 0.6667, 0.3206, 0.6667, 0.3206, 0.6667, 0.375, 0.6667, 0.375, 0.6667, 0.3206, 0.6667, 0.3206, 0.6667, 0.375, 0.6667, 0.3206, 0.6667, 0.2661, 0.6667, 0.2661, 0.6667, 0.3206, 0.6667, 0.2661, 0.5833, 0.3206, 0.5833, 0.3206, 0.5833, 0.2661, 0.5833, 0.2661, 0.5833, 0.3206, 0.5833, 0.3206, 0.5833, 0.2661, 0.5833, 0.3206, 0.5833, 0.375, 0.5833, 0.375, 0.5833, 0.3206, 0.5833, 0.375, 0.5833, 0.375, 0.625, 0.375, 0.625, 0.375, 0.5833, 0.375, 0.5833, 0.375, 0.625, 0.375, 0.625, 0.375, 0.5833, 0.375, 0.625, 0.375, 0.6667, 0.375, 0.6667, 0.375, 0.625, 0.375, 0.5833, 0.375, 0.625, 0.375, 0.625, 0.375, 0.5833, 0.375, 0.5833, 0.375, 0.625, 0.375, 0.625, 0.375, 0.5833, 0.375, 0.625, 0.375, 0.6667, 0.375, 0.6667, 0.375, 0.625, 0.2661, 0.5833, 0.3206, 0.5833, 0.3206, 0.5833, 0.2661, 0.5833, 0.2661, 0.5833, 0.3206, 0.5833, 0.3206, 0.5833, 0.2661, 0.5833, 0.3206, 0.5833, 0.375, 0.5833, 0.375, 0.5833, 0.3206, 0.5833, 0.375, 0.6667, 0.3206, 0.6667, 0.3206, 0.6667, 0.375, 0.6667, 0.375, 0.6667, 0.3206, 0.6667, 0.3206, 0.6667, 0.375, 0.6667, 0.3206, 0.6667, 0.2661, 0.6667, 0.2661, 0.6667, 0.3206, 0.6667, 0.375, 0.6667, 0.3206, 0.6667, 0.3206, 0.6667, 0.375, 0.6667, 0.375, 0.6667, 0.3206, 0.6667, 0.3206, 0.6667, 0.375, 0.6667, 0.3206, 0.6667, 0.2661, 0.6667, 0.2661, 0.6667, 0.3206, 0.6667, 0.375, 0.5833, 0.375, 0.625, 0.375, 0.625, 0.375, 0.5833, 0.375, 0.5833, 0.375, 0.625, 0.375, 0.625, 0.375, 0.5833, 0.375, 0.625, 0.375, 0.6667, 0.375, 0.6667, 0.375, 0.625, 0.3206, 0.5833, 0.3478, 0.5833, 0.3206, 0.5833, 0.2661, 0.5833, 0.375, 0.5833, 0.375, 0.5833, 0.3478, 0.5833, 0.3206, 0.5833, 0.375, 0.5833, 0.375, 0.5833, 0.375, 0.5833, 0.3478, 0.5833, 0.3206, 0.6667, 0.2853, 0.6667, 0.2581, 0.6667, 0.2661, 0.6667, 0.375, 0.6667, 0.3125, 0.6667, 0.2853, 0.6667, 0.3206, 0.6667, 0.3125, 0.6667, 0.25, 0.6667, 0.25, 0.6667, 0.2853, 0.6667, 0.2661, 0.6667, 0.2661, 0.625, 0.2661, 0.625, 0.2661, 0.6667, 0.2661, 0.6667, 0.2661, 0.625, 0.2661, 0.625, 0.2661, 0.6667, 0.2661, 0.625, 0.2661, 0.5833, 0.2661, 0.5833, 0.2661, 0.625, 0.25, 0.625, 0.2581, 0.625, 0.2581, 0.6667, 0.25, 0.6667, 0.25, 0.5833, 0.2581, 0.5833, 0.2581, 0.625, 0.25, 0.625, 0.2581, 0.5833, 0.2661, 0.5833, 0.2661, 0.625, 0.2581, 0.625, 0.25, 0.5833, 0.3125, 0.5833, 0.3125, 0.5833, 0.25, 0.5833, 0.25, 0.5833, 0.3125, 0.5833, 0.3125, 0.5833, 0.25, 0.5833, 0.3125, 0.5833, 0.375, 0.5833, 0.375, 0.5833, 0.3125, 0.5833, 0.375, 0.5833, 0.375, 0.625, 0.375, 0.625, 0.375, 0.5833, 0.375, 0.5833, 0.375, 0.625, 0.375, 0.625, 0.375, 0.5833, 0.375, 0.625, 0.375, 0.6667, 0.375, 0.6667, 0.375, 0.625, 0.375, 0.5833, 0.375, 0.5833, 0.375, 0.5833, 0.375, 0.5833, 0.375, 0.5833, 0.375, 0.5833, 0.375, 0.5833, 0.375, 0.5833, 0.375, 0.5833, 0.375, 0.5833, 0.375, 0.5833, 0.375, 0.5833, 0.25, 0.5833, 0.2853, 0.5833, 0.2581, 0.5833, 0.25, 0.5833, 0.25, 0.5833, 0.3125, 0.5833, 0.2853, 0.5833, 0.25, 0.5833, 0.3125, 0.5833, 0.375, 0.5833, 0.3206, 0.5833, 0.2853, 0.5833, 0.375, 0.6667, 0.3478, 0.6667, 0.3206, 0.6667, 0.375, 0.6667, 0.375, 0.6667, 0.375, 0.6667, 0.3478, 0.6667, 0.375, 0.6667, 0.375, 0.6667, 0.375, 0.6667, 0.3206, 0.6667, 0.3478, 0.6667, 0.375, 0.6667, 0.375, 0.625, 0.375, 0.625, 0.375, 0.6667, 0.375, 0.6667, 0.375, 0.625, 0.375, 0.625, 0.375, 0.6667, 0.375, 0.625, 0.375, 0.5833, 0.375, 0.5833, 0.375, 0.625, 0.375, 0.5833, 0.375, 0.5833, 0.375, 0.5833, 0.375, 0.5833, 0.375, 0.5833, 0.375, 0.5833, 0.375, 0.5833, 0.375, 0.5833, 0.375, 0.5833, 0.375, 0.5833, 0.375, 0.5833, 0.375, 0.5833, 0.375, 0.5833, 0.375, 0.625, 0.375, 0.625, 0.375, 0.5833, 0.375, 0.5833, 0.375, 0.625, 0.375, 0.625, 0.375, 0.5833, 0.375, 0.625, 0.375, 0.6667, 0.375, 0.6667, 0.375, 0.625, 0.375, 0.6667, 0.375, 0.6667, 0.375, 0.6667, 0.375, 0.6667, 0.375, 0.6667, 0.375, 0.6667, 0.375, 0.6667, 0.375, 0.6667, 0.375, 0.6667, 0.375, 0.6667, 0.375, 0.6667, 0.375, 0.6667, 0.375, 0.6667, 0.375, 0.625, 0.375, 0.625, 0.375, 0.6667, 0.375, 0.6667, 0.375, 0.625, 0.375, 0.625, 0.375, 0.6667, 0.375, 0.625, 0.375, 0.5833, 0.375, 0.5833, 0.375, 0.625, 0.375, 0.5833, 0.375, 0.5833, 0.375, 0.5833, 0.375, 0.5833, 0.375, 0.5833, 0.375, 0.5833, 0.375, 0.5833, 0.375, 0.5833, 0.375, 0.5833, 0.375, 0.5833, 0.375, 0.5833, 0.375, 0.5833, 0.375, 0.5833, 0.375, 0.625, 0.375, 0.625, 0.375, 0.5833, 0.375, 0.5833, 0.375, 0.625, 0.375, 0.625, 0.375, 0.5833, 0.375, 0.625, 0.375, 0.6667, 0.375, 0.6667, 0.375, 0.625, 0.375, 0.6667, 0.375, 0.6667, 0.375, 0.6667, 0.375, 0.6667, 0.375, 0.6667, 0.375, 0.6667, 0.375, 0.6667, 0.375, 0.6667, 0.375, 0.6667, 0.375, 0.6667, 0.375, 0.6667, 0.375, 0.6667, 0.375, 0.6667, 0.375, 0.6667, 0.375, 0.6667, 0.375, 0.6667, 0.375, 0.6667, 0.375, 0.6667, 0.375, 0.6667, 0.375, 0.6667, 0.375, 0.6667, 0.375, 0.6667, 0.375, 0.6667, 0.375, 0.6667, 0.375, 0.5833, 0.375, 0.625, 0.375, 0.625, 0.375, 0.5833, 0.375, 0.5833, 0.375, 0.625, 0.375, 0.625, 0.375, 0.5833, 0.375, 0.625, 0.375, 0.6667, 0.375, 0.6667, 0.375, 0.625, 0.375, 0.5833, 0.375, 0.5833, 0.375, 0.5833, 0.375, 0.5833, 0.375, 0.5833, 0.375, 0.5833, 0.375, 0.5833, 0.375, 0.5833, 0.375, 0.5833, 0.375, 0.5833, 0.375, 0.5833, 0.375, 0.5833, 0.375, 0.5833, 0.375, 0.5833, 0.375, 0.5833, 0.375, 0.5833, 0.375, 0.5833, 0.375, 0.5833, 0.375, 0.5833, 0.375, 0.5833, 0.375, 0.5833, 0.375, 0.5833, 0.375, 0.5833, 0.375, 0.5833, 0.25, 0.5833, 0.3125, 0.5833, 0.3125, 0.5833, 0.25, 0.5833, 0.25, 0.5833, 0.3125, 0.5833, 0.3125, 0.5833, 0.25, 0.5833, 0.3125, 0.5833, 0.375, 0.5833, 0.375, 0.5833, 0.3125, 0.5833, 0.375, 0.5833, 0.375, 0.5833, 0.375, 0.5833, 0.375, 0.5833, 0.375, 0.5833, 0.375, 0.5833, 0.375, 0.5833, 0.375, 0.5833, 0.375, 0.5833, 0.375, 0.5833, 0.375, 0.5833, 0.375, 0.5833, 0.375, 0.5833, 0.375, 0.625, 0.375, 0.625, 0.375, 0.5833, 0.375, 0.5833, 0.375, 0.625, 0.375, 0.625, 0.375, 0.5833, 0.375, 0.625, 0.375, 0.6667, 0.375, 0.6667, 0.375, 0.625, 0.375, 0.6667, 0.3125, 0.6667, 0.3125, 0.6667, 0.375, 0.6667, 0.375, 0.6667, 0.3125, 0.6667, 0.3125, 0.6667, 0.375, 0.6667, 0.3125, 0.6667, 0.25, 0.6667, 0.25, 0.6667, 0.3125, 0.6667, 0.375, 0.6667, 0.375, 0.6667, 0.375, 0.6667, 0.375, 0.6667, 0.375, 0.6667, 0.375, 0.6667, 0.375, 0.6667, 0.375, 0.6667, 0.375, 0.6667, 0.375, 0.6667, 0.375, 0.6667, 0.375, 0.6667, 0.375, 0.6667, 0.375, 0.6667, 0.375, 0.6667, 0.375, 0.6667, 0.375, 0.6667, 0.375, 0.6667, 0.375, 0.6667, 0.375, 0.6667, 0.375, 0.6667, 0.375, 0.6667, 0.375, 0.6667, 0.375, 0.6667, 0.375, 0.6667, 0.3125, 0.6667, 0.3125, 0.6667, 0.375, 0.6667, 0.375, 0.6667, 0.3125, 0.6667, 0.3125, 0.6667, 0.375, 0.6667, 0.3125, 0.6667, 0.25, 0.6667, 0.25, 0.6667, 0.3125, 0.6667, 0.375, 0.5833, 0.375, 0.625, 0.375, 0.625, 0.375, 0.5833, 0.375, 0.5833, 0.375, 0.625, 0.375, 0.625, 0.375, 0.5833, 0.375, 0.625, 0.375, 0.6667, 0.375, 0.6667, 0.375, 0.625, 0.375, 0.6667, 0.375, 0.6667, 0.375, 0.6667, 0.375, 0.6667, 0.375, 0.6667, 0.375, 0.6667, 0.375, 0.6667, 0.375, 0.6667, 0.375, 0.6667, 0.375, 0.6667, 0.375, 0.6667, 0.375, 0.6667, 0.375, 0.6667, 0.3125, 0.6667, 0.3125, 0.6667, 0.375, 0.6667, 0.375, 0.6667, 0.3125, 0.6667, 0.3125, 0.6667, 0.375, 0.6667, 0.3125, 0.6667, 0.25, 0.6667, 0.25, 0.6667, 0.3125, 0.6667, 0.375, 0.5833, 0.375, 0.625, 0.375, 0.625, 0.375, 0.5833, 0.375, 0.5833, 0.375, 0.625, 0.375, 0.625, 0.375, 0.5833, 0.375, 0.625, 0.375, 0.6667, 0.375, 0.6667, 0.375, 0.625, 0.375, 0.5833, 0.375, 0.5833, 0.375, 0.5833, 0.375, 0.5833, 0.375, 0.5833, 0.375, 0.5833, 0.375, 0.5833, 0.375, 0.5833, 0.375, 0.5833, 0.375, 0.5833, 0.375, 0.5833, 0.375, 0.5833, 0.375, 0.5833, 0.375, 0.5833, 0.375, 0.5833, 0.375, 0.5833, 0.375, 0.5833, 0.375, 0.5833, 0.375, 0.5833, 0.375, 0.5833, 0.375, 0.5833, 0.375, 0.5833, 0.375, 0.5833, 0.375, 0.5833, 0.375, 0.6667, 0.375, 0.625, 0.375, 0.625, 0.375, 0.6667, 0.375, 0.6667, 0.375, 0.625, 0.375, 0.625, 0.375, 0.6667, 0.375, 0.625, 0.375, 0.5833, 0.375, 0.5833, 0.375, 0.625, 0.375, 0.6667, 0.3125, 0.6667, 0.3125, 0.6667, 0.375, 0.6667, 0.375, 0.6667, 0.3125, 0.6667, 0.3125, 0.6667, 0.375, 0.6667, 0.3125, 0.6667, 0.25, 0.6667, 0.25, 0.6667, 0.3125, 0.6667, 0.375, 0.6667, 0.375, 0.6667, 0.375, 0.6667, 0.375, 0.6667, 0.375, 0.6667, 0.375, 0.6667, 0.375, 0.6667, 0.375, 0.6667, 0.375, 0.6667, 0.375, 0.6667, 0.375, 0.6667, 0.375, 0.6667, 0.25, 0.5833, 0.3125, 0.5833, 0.3125, 0.5833, 0.25, 0.5833, 0.25, 0.5833, 0.3125, 0.5833, 0.3125, 0.5833, 0.25, 0.5833, 0.3125, 0.5833, 0.375, 0.5833, 0.375, 0.5833, 0.3125, 0.5833, 0.375, 0.6667, 0.3125, 0.6667, 0.3125, 0.6667, 0.375, 0.6667, 0.375, 0.6667, 0.3125, 0.6667, 0.3125, 0.6667, 0.375, 0.6667, 0.3125, 0.6667, 0.25, 0.6667, 0.25, 0.6667, 0.3125, 0.6667, 0.375, 0.5833, 0.375, 0.625, 0.375, 0.625, 0.375, 0.5833, 0.375, 0.5833, 0.375, 0.625, 0.375, 0.625, 0.375, 0.5833, 0.375, 0.625, 0.375, 0.6667, 0.375, 0.6667, 0.375, 0.625, 0.25, 0.5833, 0.3125, 0.5833, 0.3125, 0.5833, 0.25, 0.5833, 0.25, 0.5833, 0.3125, 0.5833, 0.3125, 0.5833, 0.25, 0.5833, 0.3125, 0.5833, 0.375, 0.5833, 0.375, 0.5833, 0.3125, 0.5833, 0.25, 0.5833, 0.3125, 0.5833, 0.3125, 0.5833, 0.25, 0.5833, 0.25, 0.5833, 0.3125, 0.5833, 0.3125, 0.5833, 0.25, 0.5833, 0.3125, 0.5833, 0.375, 0.5833, 0.375, 0.5833, 0.3125, 0.5833, 0.25, 0.5417, 0.3125, 0.5417, 0.3125, 0.5833, 0.25, 0.5833, 0.25, 0.5, 0.3125, 0.5, 0.3125, 0.5417, 0.25, 0.5417, 0.3125, 0.5, 0.375, 0.5, 0.375, 0.5417, 0.3125, 0.5417, 0.5179, 0.625, 0.5715, 0.625, 0.5715, 0.6667, 0.5179, 0.6667, 0.5179, 0.5833, 0.5715, 0.5833, 0.5715, 0.625, 0.5179, 0.625, 0.5715, 0.5833, 0.625, 0.5833, 0.625, 0.625, 0.5715, 0.625, 0.5179, 0.5417, 0.5715, 0.5417, 0.5715, 0.5833, 0.5179, 0.5833, 0.5179, 0.5, 0.5715, 0.5, 0.5715, 0.5417, 0.5179, 0.5417, 0.5715, 0.5, 0.625, 0.5, 0.625, 0.5417, 0.5715, 0.5417, 0.625, 0.625, 0.6875, 0.625, 0.6875, 0.6667, 0.625, 0.6667, 0.625, 0.5833, 0.6875, 0.5833, 0.6875, 0.625, 0.625, 0.625, 0.6875, 0.5833, 0.75, 0.5833, 0.75, 0.625, 0.6875, 0.625, 0.625, 0.5417, 0.6875, 0.5417, 0.6875, 0.5833, 0.625, 0.5833, 0.625, 0.5, 0.6875, 0.5, 0.6875, 0.5417, 0.625, 0.5417, 0.6875, 0.5, 0.75, 0.5, 0.75, 0.5417, 0.6875, 0.5417, 0.375, 0.625, 0.4167, 0.625, 0.4167, 0.6667, 0.375, 0.6667, 0.375, 0.5833, 0.4167, 0.5833, 0.4167, 0.625, 0.375, 0.625, 0.4167, 0.5833, 0.4583, 0.5833, 0.4583, 0.625, 0.4167, 0.625, 0.375, 0.5417, 0.4167, 0.5417, 0.4167, 0.5833, 0.375, 0.5833, 0.375, 0.5, 0.4167, 0.5, 0.4167, 0.5417, 0.375, 0.5417, 0.4167, 0.5, 0.4583, 0.5, 0.4583, 0.5417, 0.4167, 0.5417, 0.4583, 0.625, 0.4881, 0.625, 0.4881, 0.6667, 0.4583, 0.6667, 0.4583, 0.5833, 0.4881, 0.5833, 0.4881, 0.625, 0.4583, 0.625, 0.4881, 0.5833, 0.5179, 0.5833, 0.5179, 0.625, 0.4881, 0.625, 0.4583, 0.5417, 0.4881, 0.5417, 0.4881, 0.5833, 0.4583, 0.5833, 0.4583, 0.5, 0.4881, 0.5, 0.4881, 0.5417, 0.4583, 0.5417, 0.4881, 0.5, 0.5179, 0.5, 0.5179, 0.5417, 0.4881, 0.5417, 0.4583, 0.7083, 0.4881, 0.7083, 0.4881, 0.75, 0.4583, 0.75, 0.4583, 0.6667, 0.4881, 0.6667, 0.4881, 0.7083, 0.4583, 0.7083, 0.4881, 0.6667, 0.5179, 0.6667, 0.5179, 0.7083, 0.4881, 0.7083, 0.375, 0.7083, 0.4167, 0.7083, 0.4167, 0.75, 0.375, 0.75, 0.375, 0.6667, 0.4167, 0.6667, 0.4167, 0.7083, 0.375, 0.7083, 0.4167, 0.6667, 0.4583, 0.6667, 0.4583, 0.7083, 0.4167, 0.7083, 0.4583, 0.4375, 0.4881, 0.4375, 0.4881, 0.5, 0.4583, 0.5, 0.4583, 0.375, 0.4881, 0.375, 0.4881, 0.4375, 0.4583, 0.4375, 0.4881, 0.375, 0.5179, 0.375, 0.5179, 0.4375, 0.4881, 0.4375, 0.375, 0.4375, 0.4167, 0.4375, 0.4167, 0.5, 0.375, 0.5, 0.375, 0.375, 0.4167, 0.375, 0.4167, 0.4375, 0.375, 0.4375, 0.4167, 0.375, 0.4583, 0.375, 0.4583, 0.4375, 0.4167, 0.4375, 0.4583, 0.8125, 0.4881, 0.8125, 0.4881, 0.875, 0.4583, 0.875, 0.4583, 0.75, 0.4881, 0.75, 0.4881, 0.8125, 0.4583, 0.8125, 0.4881, 0.75, 0.5179, 0.75, 0.5179, 0.8125, 0.4881, 0.8125, 0.375, 0.8125, 0.4167, 0.8125, 0.4167, 0.875, 0.375, 0.875, 0.375, 0.75, 0.4167, 0.75, 0.4167, 0.8125, 0.375, 0.8125, 0.4167, 0.75, 0.4583, 0.75, 0.4583, 0.8125, 0.4167, 0.8125, 0.625, 0.7083, 0.6875, 0.7083, 0.6875, 0.75, 0.625, 0.75, 0.625, 0.6667, 0.6875, 0.6667, 0.6875, 0.7083, 0.625, 0.7083, 0.6875, 0.6667, 0.75, 0.6667, 0.75, 0.7083, 0.6875, 0.7083, 0.5179, 0.8125, 0.5715, 0.8125, 0.5715, 0.875, 0.5179, 0.875, 0.5179, 0.75, 0.5715, 0.75, 0.5715, 0.8125, 0.5179, 0.8125, 0.5715, 0.75, 0.625, 0.75, 0.625, 0.8125, 0.5715, 0.8125, 0.5179, 0.4375, 0.5715, 0.4375, 0.5715, 0.5, 0.5179, 0.5, 0.5179, 0.375, 0.5715, 0.375, 0.5715, 0.4375, 0.5179, 0.4375, 0.5715, 0.375, 0.625, 0.375, 0.625, 0.4375, 0.5715, 0.4375, 0.5179, 0.7083, 0.5715, 0.7083, 0.5715, 0.75, 0.5179, 0.75, 0.5179, 0.6667, 0.5715, 0.6667, 0.5715, 0.7083, 0.5179, 0.7083, 0.5715, 0.6667, 0.625, 0.6667, 0.625, 0.7083, 0.5715, 0.7083, 0.25, 0.7083, 0.3125, 0.7083, 0.3125, 0.75, 0.25, 0.75, 0.25, 0.6667, 0.3125, 0.6667, 0.3125, 0.7083, 0.25, 0.7083, 0.3125, 0.6667, 0.375, 0.6667, 0.375, 0.7083, 0.3125, 0.7083])
me_cube.materials.append(mat_material)
me_cube.use_remesh_preserve_volume = False
me_cube.use_remesh_preserve_attributes = False
me_cube.use_mirror_vertex_groups = False
me_cube.update()

# ---- objects
ob_cube = bpy.data.objects.new('Cube', me_cube)
ob_light = bpy.data.objects.new('Light', light_light)
ob_camera = bpy.data.objects.new('Camera', cam_camera)

# ---- transforms, parenting, visibility, modifiers, constraints
ob_cube.location = (0.0, 0.0, 0.0)
ob_cube.lock_rotations_4d = False
ob_cube.empty_display_type = 'ARROWS'
ob_cube.lineart.crease_threshold = 0.0
_m = ob_cube.modifiers.new('Mirror', 'MIRROR')
_m.use_clip = True
ob_light.location = (0.008235, -9.673, 10.7)
ob_light.rotation_euler = (0.6503, 0.05522, 1.866)
ob_light.lock_rotations_4d = False
ob_light.empty_display_type = 'ARROWS'
ob_light.color = (0.0, 0.0, 0.0, 0.0)
ob_light.lineart.crease_threshold = 0.0
ob_camera.location = (7.359, -6.926, 4.958)
ob_camera.rotation_euler = (1.109, 0.0, 0.8149)
ob_camera.lock_rotations_4d = False
ob_camera.empty_display_type = 'ARROWS'
ob_camera.color = (0.0, 0.0, 0.0, 0.0)
ob_camera.display_type = 'WIRE'
ob_camera.lineart.crease_threshold = 0.0

# ---- collection membership
col_collection.objects.link(ob_cube)
col_collection.objects.link(ob_light)
col_collection.objects.link(ob_camera)

# ---- scene / render settings (as saved in the file)
scene.camera = ob_camera
scene.frame_start = 1; scene.frame_end = 250; scene.frame_set(8)
scene.render.engine = 'BLENDER_EEVEE_NEXT'
scene.cycles.use_denoising = False
scene.cycles.samples = 128
scene.cycles.sampling_pattern = 'TABULATED_SOBOL'
scene.cycles.use_adaptive_sampling = False
scene.cycles.use_light_tree = False
scene.view_settings.view_transform = 'Filmic'
bpy.context.view_layer.update()
